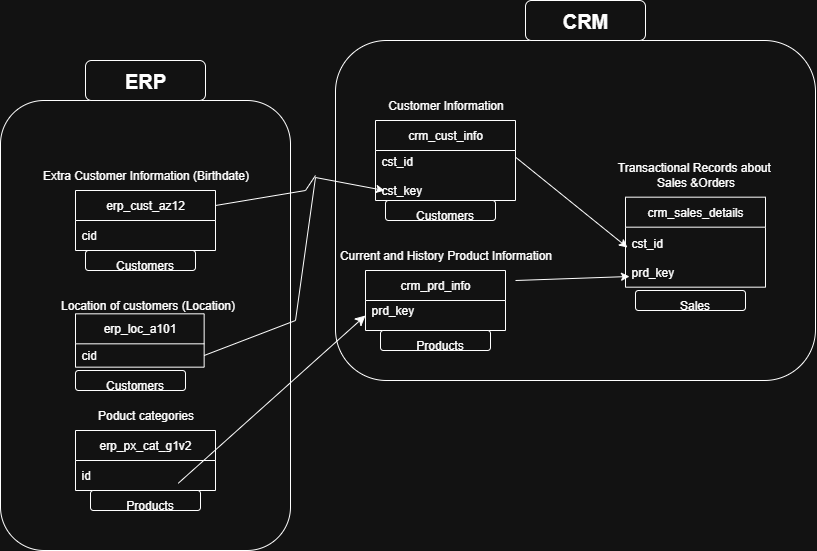

The diagram above was exported from draw.io. Its source (the exported page's mxGraphModel, read from the mxfile embedded in the PNG):
<mxGraphModel dx="1591" dy="1582" grid="1" gridSize="10" guides="1" tooltips="1" connect="1" arrows="1" fold="1" page="1" pageScale="1" pageWidth="850" pageHeight="1100" math="0" shadow="0">
  <root>
    <mxCell id="0" />
    <mxCell id="1" parent="0" />
    <mxCell id="K-QY5pLtCTKDG96ECeAg-38" value="" style="rounded=1;whiteSpace=wrap;html=1;fillColor=none;" parent="1" vertex="1">
      <mxGeometry x="100" y="30" width="480" height="340" as="geometry" />
    </mxCell>
    <mxCell id="K-QY5pLtCTKDG96ECeAg-5" value="crm_prd_info" style="swimlane;fontStyle=0;childLayout=stackLayout;horizontal=1;startSize=30;horizontalStack=0;resizeParent=1;resizeParentMax=0;resizeLast=0;collapsible=1;marginBottom=0;whiteSpace=wrap;html=1;" parent="1" vertex="1">
      <mxGeometry x="130" y="260" width="140" height="60" as="geometry" />
    </mxCell>
    <mxCell id="K-QY5pLtCTKDG96ECeAg-6" value="prd_key&lt;div&gt;&lt;br&gt;&lt;/div&gt;&lt;div&gt;&lt;br&gt;&lt;/div&gt;" style="text;strokeColor=none;fillColor=none;align=left;verticalAlign=middle;spacingLeft=4;spacingRight=4;overflow=hidden;points=[[0,0.5],[1,0.5]];portConstraint=eastwest;rotatable=0;whiteSpace=wrap;html=1;" parent="K-QY5pLtCTKDG96ECeAg-5" vertex="1">
      <mxGeometry y="30" width="140" height="30" as="geometry" />
    </mxCell>
    <mxCell id="K-QY5pLtCTKDG96ECeAg-8" value="Current and History Product Information" style="text;html=1;align=center;verticalAlign=middle;resizable=0;points=[];autosize=1;strokeColor=none;fillColor=none;" parent="1" vertex="1">
      <mxGeometry x="90" y="230" width="240" height="30" as="geometry" />
    </mxCell>
    <mxCell id="K-QY5pLtCTKDG96ECeAg-9" value="" style="group" parent="1" connectable="0" vertex="1">
      <mxGeometry x="140" y="80" width="140" height="110" as="geometry" />
    </mxCell>
    <mxCell id="K-QY5pLtCTKDG96ECeAg-1" value="crm_cust_info" style="swimlane;fontStyle=0;childLayout=stackLayout;horizontal=1;startSize=30;horizontalStack=0;resizeParent=1;resizeParentMax=0;resizeLast=0;collapsible=1;marginBottom=0;whiteSpace=wrap;html=1;" parent="K-QY5pLtCTKDG96ECeAg-9" vertex="1">
      <mxGeometry y="30" width="140" height="80" as="geometry" />
    </mxCell>
    <mxCell id="K-QY5pLtCTKDG96ECeAg-2" value="cst_id&lt;div&gt;&lt;br&gt;&lt;/div&gt;&lt;div&gt;cst_key&lt;/div&gt;" style="text;strokeColor=none;fillColor=none;align=left;verticalAlign=middle;spacingLeft=4;spacingRight=4;overflow=hidden;points=[[0,0.5],[1,0.5]];portConstraint=eastwest;rotatable=0;whiteSpace=wrap;html=1;" parent="K-QY5pLtCTKDG96ECeAg-1" vertex="1">
      <mxGeometry y="30" width="140" height="50" as="geometry" />
    </mxCell>
    <mxCell id="K-QY5pLtCTKDG96ECeAg-7" value="Customer Information" style="text;html=1;align=center;verticalAlign=middle;resizable=0;points=[];autosize=1;strokeColor=none;fillColor=none;" parent="K-QY5pLtCTKDG96ECeAg-9" vertex="1">
      <mxGeometry width="140" height="30" as="geometry" />
    </mxCell>
    <mxCell id="K-QY5pLtCTKDG96ECeAg-10" value="" style="group" parent="1" connectable="0" vertex="1">
      <mxGeometry x="390" y="150" width="160" height="126.66666666666667" as="geometry" />
    </mxCell>
    <mxCell id="K-QY5pLtCTKDG96ECeAg-11" value="crm_sales_details" style="swimlane;fontStyle=0;childLayout=stackLayout;horizontal=1;startSize=30;horizontalStack=0;resizeParent=1;resizeParentMax=0;resizeLast=0;collapsible=1;marginBottom=0;whiteSpace=wrap;html=1;" parent="K-QY5pLtCTKDG96ECeAg-10" vertex="1">
      <mxGeometry y="36.66666666666667" width="140" height="90" as="geometry" />
    </mxCell>
    <mxCell id="K-QY5pLtCTKDG96ECeAg-12" value="cst_id&lt;div&gt;&lt;br&gt;&lt;div&gt;&lt;span style=&quot;background-color: transparent; color: light-dark(rgb(0, 0, 0), rgb(255, 255, 255));&quot;&gt;prd_key&lt;/span&gt;&lt;/div&gt;&lt;/div&gt;" style="text;strokeColor=none;fillColor=none;align=left;verticalAlign=middle;spacingLeft=4;spacingRight=4;overflow=hidden;points=[[0,0.5],[1,0.5]];portConstraint=eastwest;rotatable=0;whiteSpace=wrap;html=1;" parent="K-QY5pLtCTKDG96ECeAg-11" vertex="1">
      <mxGeometry y="30" width="140" height="60" as="geometry" />
    </mxCell>
    <mxCell id="K-QY5pLtCTKDG96ECeAg-13" value="Transactional Records about&amp;nbsp;&lt;div&gt;Sales &amp;amp;Orders&lt;/div&gt;" style="text;html=1;align=center;verticalAlign=middle;resizable=0;points=[];autosize=1;strokeColor=none;fillColor=none;" parent="K-QY5pLtCTKDG96ECeAg-10" vertex="1">
      <mxGeometry x="-20" y="-6.111111111111112" width="180" height="40" as="geometry" />
    </mxCell>
    <mxCell id="K-QY5pLtCTKDG96ECeAg-14" value="" style="endArrow=classic;html=1;rounded=0;entryX=0.029;entryY=0.822;entryDx=0;entryDy=0;entryPerimeter=0;" parent="1" target="K-QY5pLtCTKDG96ECeAg-12" edge="1">
      <mxGeometry width="50" height="50" relative="1" as="geometry">
        <mxPoint x="280" y="270" as="sourcePoint" />
        <mxPoint x="330" y="220" as="targetPoint" />
      </mxGeometry>
    </mxCell>
    <mxCell id="K-QY5pLtCTKDG96ECeAg-15" value="" style="endArrow=classic;html=1;rounded=0;entryX=0.014;entryY=0.339;entryDx=0;entryDy=0;entryPerimeter=0;exitX=1;exitY=0.133;exitDx=0;exitDy=0;exitPerimeter=0;" parent="1" source="K-QY5pLtCTKDG96ECeAg-2" target="K-QY5pLtCTKDG96ECeAg-12" edge="1">
      <mxGeometry width="50" height="50" relative="1" as="geometry">
        <mxPoint x="310" y="154" as="sourcePoint" />
        <mxPoint x="424" y="150" as="targetPoint" />
      </mxGeometry>
    </mxCell>
    <mxCell id="K-QY5pLtCTKDG96ECeAg-16" value="" style="group" parent="1" connectable="0" vertex="1">
      <mxGeometry x="-160" y="390" width="215" height="150" as="geometry" />
    </mxCell>
    <mxCell id="K-QY5pLtCTKDG96ECeAg-17" value="erp_px_cat_g1v2" style="swimlane;fontStyle=0;childLayout=stackLayout;horizontal=1;startSize=30;horizontalStack=0;resizeParent=1;resizeParentMax=0;resizeLast=0;collapsible=1;marginBottom=0;whiteSpace=wrap;html=1;" parent="K-QY5pLtCTKDG96ECeAg-16" vertex="1">
      <mxGeometry y="30" width="140" height="60" as="geometry" />
    </mxCell>
    <mxCell id="K-QY5pLtCTKDG96ECeAg-18" value="id" style="text;strokeColor=none;fillColor=none;align=left;verticalAlign=middle;spacingLeft=4;spacingRight=4;overflow=hidden;points=[[0,0.5],[1,0.5]];portConstraint=eastwest;rotatable=0;whiteSpace=wrap;html=1;" parent="K-QY5pLtCTKDG96ECeAg-17" vertex="1">
      <mxGeometry y="30" width="140" height="30" as="geometry" />
    </mxCell>
    <mxCell id="K-QY5pLtCTKDG96ECeAg-19" value="Poduct categories" style="text;html=1;align=center;verticalAlign=middle;resizable=0;points=[];autosize=1;strokeColor=none;fillColor=none;" parent="K-QY5pLtCTKDG96ECeAg-16" vertex="1">
      <mxGeometry x="10" width="120" height="30" as="geometry" />
    </mxCell>
    <mxCell id="K-QY5pLtCTKDG96ECeAg-40" value="" style="rounded=1;whiteSpace=wrap;html=1;fillColor=none;" parent="K-QY5pLtCTKDG96ECeAg-16" vertex="1">
      <mxGeometry x="-75" y="-300" width="290" height="450" as="geometry" />
    </mxCell>
    <mxCell id="VFQIBnBYRtZY_TAjpBYc-5" value="" style="group" parent="K-QY5pLtCTKDG96ECeAg-16" connectable="0" vertex="1">
      <mxGeometry x="10" y="-150" width="110" height="33.33777777777779" as="geometry" />
    </mxCell>
    <mxCell id="VFQIBnBYRtZY_TAjpBYc-3" value="" style="rounded=1;whiteSpace=wrap;html=1;fontSize=20;fontStyle=1" parent="VFQIBnBYRtZY_TAjpBYc-5" vertex="1">
      <mxGeometry width="110" height="20" as="geometry" />
    </mxCell>
    <mxCell id="VFQIBnBYRtZY_TAjpBYc-4" value="Customers&lt;div&gt;&lt;br&gt;&lt;/div&gt;" style="text;html=1;align=center;verticalAlign=middle;whiteSpace=wrap;rounded=0;" parent="VFQIBnBYRtZY_TAjpBYc-5" vertex="1">
      <mxGeometry x="32.427567567567564" y="10.00444444444446" width="55.13513513513514" height="23.333333333333332" as="geometry" />
    </mxCell>
    <mxCell id="VFQIBnBYRtZY_TAjpBYc-9" value="" style="group" parent="K-QY5pLtCTKDG96ECeAg-16" connectable="0" vertex="1">
      <mxGeometry y="-30" width="110" height="33.33777777777779" as="geometry" />
    </mxCell>
    <mxCell id="VFQIBnBYRtZY_TAjpBYc-10" value="" style="rounded=1;whiteSpace=wrap;html=1;fontSize=20;fontStyle=1" parent="VFQIBnBYRtZY_TAjpBYc-9" vertex="1">
      <mxGeometry width="110" height="20" as="geometry" />
    </mxCell>
    <mxCell id="VFQIBnBYRtZY_TAjpBYc-11" value="Customers&lt;div&gt;&lt;br&gt;&lt;/div&gt;" style="text;html=1;align=center;verticalAlign=middle;whiteSpace=wrap;rounded=0;" parent="VFQIBnBYRtZY_TAjpBYc-9" vertex="1">
      <mxGeometry x="32.427567567567564" y="10.00444444444446" width="55.13513513513514" height="23.333333333333332" as="geometry" />
    </mxCell>
    <mxCell id="K-QY5pLtCTKDG96ECeAg-25" value="" style="group" parent="1" connectable="0" vertex="1">
      <mxGeometry x="-160" y="150" width="185" height="90" as="geometry" />
    </mxCell>
    <mxCell id="K-QY5pLtCTKDG96ECeAg-26" value="erp_cust_az12" style="swimlane;fontStyle=0;childLayout=stackLayout;horizontal=1;startSize=30;horizontalStack=0;resizeParent=1;resizeParentMax=0;resizeLast=0;collapsible=1;marginBottom=0;whiteSpace=wrap;html=1;" parent="K-QY5pLtCTKDG96ECeAg-25" vertex="1">
      <mxGeometry y="30" width="140" height="60" as="geometry" />
    </mxCell>
    <mxCell id="K-QY5pLtCTKDG96ECeAg-28" value="Extra Customer Information (Birthdate)" style="text;html=1;align=center;verticalAlign=middle;resizable=0;points=[];autosize=1;strokeColor=none;fillColor=none;" parent="K-QY5pLtCTKDG96ECeAg-25" vertex="1">
      <mxGeometry x="-45" width="230" height="30" as="geometry" />
    </mxCell>
    <mxCell id="K-QY5pLtCTKDG96ECeAg-31" value="" style="group" parent="1" connectable="0" vertex="1">
      <mxGeometry x="-160" y="280" width="170" height="70" as="geometry" />
    </mxCell>
    <mxCell id="K-QY5pLtCTKDG96ECeAg-32" value="erp_loc_a101" style="swimlane;fontStyle=0;childLayout=stackLayout;horizontal=1;startSize=30;horizontalStack=0;resizeParent=1;resizeParentMax=0;resizeLast=0;collapsible=1;marginBottom=0;whiteSpace=wrap;html=1;" parent="K-QY5pLtCTKDG96ECeAg-31" vertex="1">
      <mxGeometry y="23.33" width="128.65" height="53.33333333333333" as="geometry" />
    </mxCell>
    <mxCell id="K-QY5pLtCTKDG96ECeAg-33" value="cid" style="text;strokeColor=none;fillColor=none;align=left;verticalAlign=middle;spacingLeft=4;spacingRight=4;overflow=hidden;points=[[0,0.5],[1,0.5]];portConstraint=eastwest;rotatable=0;whiteSpace=wrap;html=1;" parent="K-QY5pLtCTKDG96ECeAg-32" vertex="1">
      <mxGeometry y="30" width="128.65" height="23.333333333333332" as="geometry" />
    </mxCell>
    <mxCell id="K-QY5pLtCTKDG96ECeAg-34" value="Location of customers (Location)" style="text;html=1;align=center;verticalAlign=middle;resizable=0;points=[];autosize=1;strokeColor=none;fillColor=none;" parent="K-QY5pLtCTKDG96ECeAg-31" vertex="1">
      <mxGeometry x="-27.56756756756757" width="200" height="30" as="geometry" />
    </mxCell>
    <mxCell id="K-QY5pLtCTKDG96ECeAg-35" value="" style="endArrow=classic;html=1;rounded=0;exitX=1;exitY=0.5;exitDx=0;exitDy=0;" parent="1" source="K-QY5pLtCTKDG96ECeAg-33" edge="1">
      <mxGeometry width="50" height="50" relative="1" as="geometry">
        <mxPoint x="40" y="330" as="sourcePoint" />
        <mxPoint x="149" y="180" as="targetPoint" />
        <Array as="points">
          <mxPoint x="60" y="310" />
          <mxPoint x="80" y="167" />
        </Array>
      </mxGeometry>
    </mxCell>
    <mxCell id="K-QY5pLtCTKDG96ECeAg-39" value="CRM" style="rounded=1;whiteSpace=wrap;html=1;fontSize=20;fontStyle=1" parent="1" vertex="1">
      <mxGeometry x="290" y="-10" width="120" height="40" as="geometry" />
    </mxCell>
    <mxCell id="K-QY5pLtCTKDG96ECeAg-27" value="cid" style="text;strokeColor=none;fillColor=none;align=left;verticalAlign=middle;spacingLeft=4;spacingRight=4;overflow=hidden;points=[[0,0.5],[1,0.5]];portConstraint=eastwest;rotatable=0;whiteSpace=wrap;html=1;" parent="1" vertex="1">
      <mxGeometry x="-160" y="210" width="140" height="30" as="geometry" />
    </mxCell>
    <mxCell id="K-QY5pLtCTKDG96ECeAg-41" value="ERP" style="rounded=1;whiteSpace=wrap;html=1;fontSize=20;fontStyle=1" parent="1" vertex="1">
      <mxGeometry x="-150" y="50" width="120" height="40" as="geometry" />
    </mxCell>
    <mxCell id="dy03wXdTaCvFqJC67Qlu-2" value="" style="endArrow=none;html=1;rounded=0;exitX=1;exitY=0.25;exitDx=0;exitDy=0;" parent="1" source="K-QY5pLtCTKDG96ECeAg-26" edge="1">
      <mxGeometry width="50" height="50" relative="1" as="geometry">
        <mxPoint x="110" y="280" as="sourcePoint" />
        <mxPoint x="80" y="165" as="targetPoint" />
        <Array as="points">
          <mxPoint x="70" y="180" />
        </Array>
      </mxGeometry>
    </mxCell>
    <mxCell id="VFQIBnBYRtZY_TAjpBYc-2" style="edgeStyle=none;curved=1;rounded=0;orthogonalLoop=1;jettySize=auto;html=1;fontSize=12;startSize=8;endSize=8;entryX=0;entryY=0.5;entryDx=0;entryDy=0;exitX=0.734;exitY=0.759;exitDx=0;exitDy=0;exitPerimeter=0;" parent="1" source="K-QY5pLtCTKDG96ECeAg-18" target="K-QY5pLtCTKDG96ECeAg-6" edge="1">
      <mxGeometry relative="1" as="geometry">
        <mxPoint x="330" y="440" as="targetPoint" />
      </mxGeometry>
    </mxCell>
    <mxCell id="VFQIBnBYRtZY_TAjpBYc-16" value="" style="group" parent="1" connectable="0" vertex="1">
      <mxGeometry x="150" y="190" width="110" height="33.33777777777779" as="geometry" />
    </mxCell>
    <mxCell id="VFQIBnBYRtZY_TAjpBYc-17" value="" style="rounded=1;whiteSpace=wrap;html=1;fontSize=20;fontStyle=1" parent="VFQIBnBYRtZY_TAjpBYc-16" vertex="1">
      <mxGeometry width="110" height="20" as="geometry" />
    </mxCell>
    <mxCell id="VFQIBnBYRtZY_TAjpBYc-18" value="Customers&lt;div&gt;&lt;br&gt;&lt;/div&gt;" style="text;html=1;align=center;verticalAlign=middle;whiteSpace=wrap;rounded=0;" parent="VFQIBnBYRtZY_TAjpBYc-16" vertex="1">
      <mxGeometry x="32.427567567567564" y="10.00444444444446" width="55.13513513513514" height="23.333333333333332" as="geometry" />
    </mxCell>
    <mxCell id="VFQIBnBYRtZY_TAjpBYc-19" value="" style="group" parent="1" connectable="0" vertex="1">
      <mxGeometry x="-145" y="480" width="110" height="33.33777777777779" as="geometry" />
    </mxCell>
    <mxCell id="VFQIBnBYRtZY_TAjpBYc-20" value="" style="rounded=1;whiteSpace=wrap;html=1;fontSize=20;fontStyle=1" parent="VFQIBnBYRtZY_TAjpBYc-19" vertex="1">
      <mxGeometry width="110" height="20" as="geometry" />
    </mxCell>
    <mxCell id="VFQIBnBYRtZY_TAjpBYc-21" value="&lt;div&gt;Products&lt;/div&gt;&lt;div&gt;&lt;br&gt;&lt;/div&gt;" style="text;html=1;align=center;verticalAlign=middle;whiteSpace=wrap;rounded=0;" parent="VFQIBnBYRtZY_TAjpBYc-19" vertex="1">
      <mxGeometry x="32.427567567567564" y="10.00444444444446" width="55.13513513513514" height="23.333333333333332" as="geometry" />
    </mxCell>
    <mxCell id="VFQIBnBYRtZY_TAjpBYc-22" value="" style="group" parent="1" connectable="0" vertex="1">
      <mxGeometry x="145" y="320" width="110" height="33.33777777777779" as="geometry" />
    </mxCell>
    <mxCell id="VFQIBnBYRtZY_TAjpBYc-23" value="" style="rounded=1;whiteSpace=wrap;html=1;fontSize=20;fontStyle=1" parent="VFQIBnBYRtZY_TAjpBYc-22" vertex="1">
      <mxGeometry width="110" height="20" as="geometry" />
    </mxCell>
    <mxCell id="VFQIBnBYRtZY_TAjpBYc-24" value="&lt;div&gt;Products&lt;/div&gt;&lt;div&gt;&lt;br&gt;&lt;/div&gt;" style="text;html=1;align=center;verticalAlign=middle;whiteSpace=wrap;rounded=0;" parent="VFQIBnBYRtZY_TAjpBYc-22" vertex="1">
      <mxGeometry x="32.427567567567564" y="10.00444444444446" width="55.13513513513514" height="23.333333333333332" as="geometry" />
    </mxCell>
    <mxCell id="VFQIBnBYRtZY_TAjpBYc-25" value="" style="group" parent="1" connectable="0" vertex="1">
      <mxGeometry x="400" y="280" width="110" height="33.33777777777779" as="geometry" />
    </mxCell>
    <mxCell id="VFQIBnBYRtZY_TAjpBYc-26" value="" style="rounded=1;whiteSpace=wrap;html=1;fontSize=20;fontStyle=1" parent="VFQIBnBYRtZY_TAjpBYc-25" vertex="1">
      <mxGeometry width="110" height="20" as="geometry" />
    </mxCell>
    <mxCell id="VFQIBnBYRtZY_TAjpBYc-27" value="&lt;div&gt;Sales&lt;/div&gt;&lt;div&gt;&lt;br&gt;&lt;/div&gt;" style="text;html=1;align=center;verticalAlign=middle;whiteSpace=wrap;rounded=0;" parent="VFQIBnBYRtZY_TAjpBYc-25" vertex="1">
      <mxGeometry x="32.427567567567564" y="10.00444444444446" width="55.13513513513514" height="23.333333333333332" as="geometry" />
    </mxCell>
  </root>
</mxGraphModel>